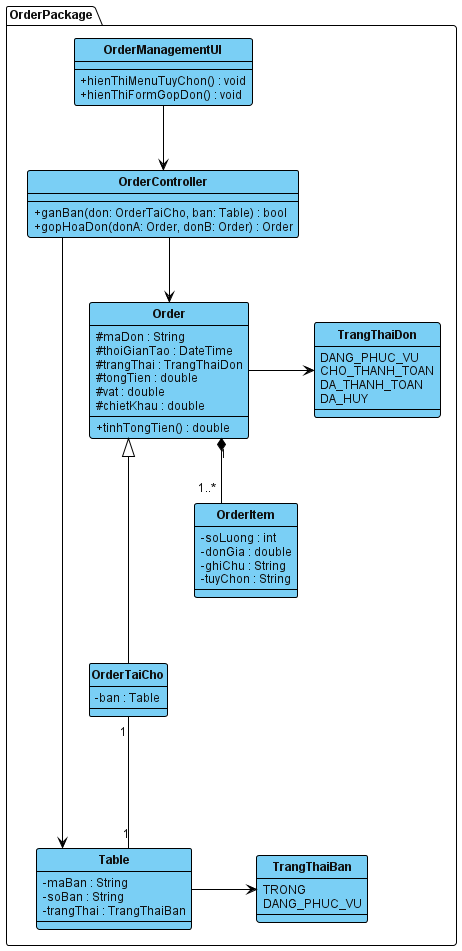

The diagram above was rendered by PlantUML. Its source (embedded in the PNG):
@startuml

' =========================
' STYLE (VISUAL PARADIGM)
' =========================
skinparam shadowing false
skinparam classAttributeIconSize 0
skinparam linetype ortho

' Khoang cach deu giua cac bang
skinparam nodesep 65
skinparam ranksep 65

skinparam defaultFontName Arial
skinparam defaultFontSize 12
skinparam defaultFontColor #111111

' Chi ten class in dam
skinparam classFontStyle bold

skinparam class {
   BackgroundColor #7ACFF5
   BorderColor #000000
   BorderThickness 1

   FontColor #111111
   AttributeFontColor #111111

   ArrowColor #000000
   StereotypeFontColor #111111
}

skinparam package {
   BackgroundColor #FFFFFF
   BorderColor #000000
   BorderThickness 1
   FontStyle bold
}

hide circle

' ===================================================================
' CLASSES (DESIGN PHASE) - CHUC NANG: GOP DON HANG
' ===================================================================
package "OrderPackage" {
    class OrderManagementUI {
       --
       + hienThiMenuTuyChon() : void
       + hienThiFormGopDon() : void
    }

    class OrderController {
       --
       + ganBan(don: OrderTaiCho, ban: Table) : bool
       + gopHoaDon(donA: Order, donB: Order) : Order
    }

    class Table {
       - maBan : String
       - soBan : String
       - trangThai : TrangThaiBan
    }

    enum TrangThaiBan {
       TRONG
       DANG_PHUC_VU
    }

    class Order {
       # maDon : String
       # thoiGianTao : DateTime
       # trangThai : TrangThaiDon
       # tongTien : double
       # vat : double
       # chietKhau : double
       --
       + tinhTongTien() : double
    }

    class OrderTaiCho {
       - ban : Table
    }

    enum TrangThaiDon {
       DANG_PHUC_VU
       CHO_THANH_TOAN
       DA_THANH_TOAN
       DA_HUY
    }

    class OrderItem {
       - soLuong : int
       - donGia : double
       - ghiChu : String
       - tuyChon : String
    }
}

' =========================
' ASSOCIATIONS
' =========================
OrderManagementUI -down-> OrderController
OrderController -down-> Order
OrderController -down-> Table
Table -right-> TrangThaiBan
Order <|--down- OrderTaiCho
Order -right-> TrangThaiDon
Order "1" *-down- "1..*" OrderItem
OrderTaiCho "1" --down- "1" Table

@enduml